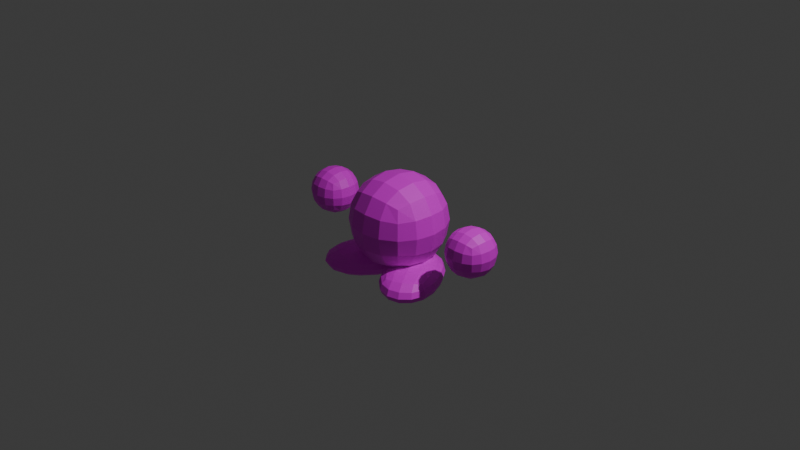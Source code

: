 # Source: PlayerModelCopy.blend  (saved by Blender 4.4.32; exported with 4.5.12 LTS)
import bpy
from mathutils import Matrix  # noqa: F401  (used for matrix-valued properties, if any)

bpy.ops.wm.read_factory_settings(use_empty=True)
scene = bpy.context.scene
scene.name = 'Scene'

# ---- collections
col_collection = bpy.data.collections.new('Collection'); scene.collection.children.link(col_collection)

# ---- images (referenced by path relative to the original .blend; pixels are not part of the script)
import os
ASSET_DIR = os.environ.get("B2B_ASSET_DIR", "")  # directory of the original .blend (textures are referenced by path, not embedded)
HERE = os.path.dirname(os.path.abspath(__file__))  # packed textures are extracted next to this script under _unpacked/

def load_image(name, relpath, width, height, colorspace="sRGB"):
    """Load a texture the original file referenced (path relative to the .blend, or extracted next to this script)."""
    p = next((c for c in (os.path.join(HERE, relpath), os.path.join(ASSET_DIR, relpath)) if relpath and os.path.exists(c)), "")
    if p:
        img = bpy.data.images.load(p, check_existing=True)
        img.name = name
    else:  # same state as the original file: an image datablock whose file is absent (Cycles renders it pink)
        img = bpy.data.images.new(name, width, height)
        img.source = "FILE"
        img.filepath = "//" + (relpath or name)
    img.colorspace_settings.name = colorspace
    return img
img_player_png = load_image('Player.png', 'Player.png', 1024, 1024, 'sRGB')

# ---- materials (node trees are filled in below, after node groups)
mat_x = bpy.data.materials.new('マテリアル')

# ---- material node trees
mat_x.use_nodes = True; mat_x.node_tree.nodes.clear()
_N = mat_x.node_tree.nodes; _L = mat_x.node_tree.links
n0 = _N.new('ShaderNodeBsdfPrincipled'); n0.name = 'プリンシプルBSDF'; n0.location = (10, 300)
n1 = _N.new('ShaderNodeOutputMaterial'); n1.name = 'マテリアル出力'; n1.location = (300, 300)
n2 = _N.new('ShaderNodeTexImage'); n2.name = '画像テクスチャ'; n2.location = (-280, 275)
n2.image = img_player_png
_L.new(n0.outputs[0], n1.inputs[0])
_L.new(n2.outputs[0], n0.inputs[0])
n1.is_active_output = True

# ---- world
world_world = bpy.data.worlds.new('World'); scene.world = world_world
world_world.use_nodes = True; world_world.node_tree.nodes.clear()
_N = world_world.node_tree.nodes; _L = world_world.node_tree.links
n0 = _N.new('ShaderNodeOutputWorld'); n0.name = 'World Output'; n0.location = (300, 300)
n1 = _N.new('ShaderNodeBackground'); n1.name = 'Background'; n1.location = (10, 300)
n1.inputs[0].default_value = (0.05088, 0.05088, 0.05088, 1.0)
_L.new(n1.outputs[0], n0.inputs[0])
n0.is_active_output = True
world_world.color = (0.05088, 0.05088, 0.05088)
world_world.sun_shadow_jitter_overblur = 0.0

# ---- cameras
cam_camera = bpy.data.cameras.new('Camera')
cam_camera.clip_end = 100.0
cam_camera.ortho_scale = 7.314

# ---- lights
light_light = bpy.data.lights.new('Light', 'POINT')
light_light.energy = 1000.0
light_light.shadow_soft_size = 0.1

# ---- meshes
me_cube = bpy.data.meshes.new('Cube')
me_cube.from_pydata([(0.01137, 0.06409, -0.4107), (0.01137, 0.06409, -0.5893), (-0.2864, -0.4517, -0.4107), (-0.2864, -0.4517, -0.5893), (-0.3136, 0.2517, -0.4107), (-0.3136, 0.2517, -0.5893), (-0.6114, -0.2641, -0.4107), (-0.6114, -0.2641, -0.5893), (-0.3978, 0.1605, -0.6024), (-0.4981, 0.01436, -0.6089), (-0.5745, -0.1455, -0.6024), (-0.03299, 0.1399, -0.6024), (-0.1185, 0.2144, -0.6089), (-0.2258, 0.2512, -0.6024), (0.05679, 0.08803, -0.447), (0.07961, 0.1001, -0.5), (0.05679, 0.08803, -0.553), (-0.6568, -0.288, -0.553), (-0.6796, -0.3001, -0.5), (-0.6568, -0.288, -0.447), (-0.2844, -0.503, -0.447), (-0.2834, -0.5288, -0.5), (-0.2844, -0.503, -0.553), (-0.3156, 0.303, -0.447), (-0.3166, 0.3288, -0.5), (-0.3156, 0.303, -0.553), (-0.3742, -0.4512, -0.3976), (-0.4815, -0.4144, -0.3911), (-0.567, -0.3399, -0.3976), (-0.02548, -0.05448, -0.3976), (-0.1019, -0.2144, -0.3911), (-0.2022, -0.3605, -0.3976), (-0.567, -0.3399, -0.6024), (-0.4815, -0.4144, -0.6089), (-0.3742, -0.4512, -0.6024), (-0.5745, -0.1455, -0.3976), (-0.4981, 0.01436, -0.3911), (-0.3978, 0.1605, -0.3976), (-0.2258, 0.2512, -0.3976), (-0.1185, 0.2144, -0.3911), (-0.03299, 0.1399, -0.3976), (-0.2022, -0.3605, -0.6024), (-0.1019, -0.2144, -0.6089), (-0.02548, -0.05448, -0.6024), (-0.1031, 0.003758, -0.3697), (-0.2008, 0.07183, -0.3603), (-0.3086, 0.1224, -0.3697), (-0.1917, -0.1625, -0.3603), (-0.3, -0.1, -0.35), (-0.4083, -0.0375, -0.3603), (-0.2914, -0.3224, -0.3697), (-0.3992, -0.2718, -0.3603), (-0.4969, -0.2038, -0.3697), (-0.4144, -0.5353, -0.5565), (-0.4246, -0.5658, -0.5), (-0.4144, -0.5353, -0.4435), (-0.5328, -0.5033, -0.5595), (-0.55, -0.533, -0.5), (-0.5328, -0.5033, -0.4405), (-0.6198, -0.4167, -0.5565), (-0.6411, -0.4408, -0.5), (-0.6198, -0.4167, -0.4435), (-0.631, -0.1263, -0.5565), (-0.6533, -0.1252, -0.5), (-0.631, -0.1263, -0.4435), (-0.5541, 0.04668, -0.5595), (-0.5728, 0.0575, -0.5), (-0.5541, 0.04668, -0.4405), (-0.4427, 0.1998, -0.5565), (-0.4548, 0.2185, -0.5), (-0.4427, 0.1998, -0.4435), (-0.3086, 0.1224, -0.6303), (-0.2008, 0.07183, -0.6397), (-0.1031, 0.003758, -0.6303), (-0.4083, -0.0375, -0.6397), (-0.3, -0.1, -0.65), (-0.1917, -0.1625, -0.6397), (-0.4969, -0.2038, -0.6303), (-0.3992, -0.2718, -0.6397), (-0.2914, -0.3224, -0.6303), (0.03104, -0.07369, -0.5565), (0.05326, -0.07485, -0.5), (0.03104, -0.07369, -0.4435), (-0.04594, -0.2467, -0.5595), (-0.0272, -0.2575, -0.5), (-0.04594, -0.2467, -0.4405), (-0.1573, -0.3998, -0.5565), (-0.1452, -0.4185, -0.5), (-0.1573, -0.3998, -0.4435), (-0.1856, 0.3353, -0.5565), (-0.1754, 0.3658, -0.5), (-0.1856, 0.3353, -0.4435), (-0.06718, 0.3033, -0.5595), (-0.05, 0.333, -0.5), (-0.06718, 0.3033, -0.4405), (0.01982, 0.2167, -0.5565), (0.04108, 0.2408, -0.5), (0.01982, 0.2167, -0.4435)], [], [(44, 45, 48, 47), (45, 46, 49, 48), (47, 48, 51, 50), (48, 49, 52, 51), (0, 40, 44, 29), (40, 39, 45, 44), (39, 38, 46, 45), (38, 4, 37, 46), (46, 37, 36, 49), (49, 36, 35, 52), (52, 35, 6, 28), (51, 52, 28, 27), (50, 51, 27, 26), (31, 50, 26, 2), (30, 47, 50, 31), (29, 44, 47, 30), (53, 54, 57, 56), (54, 55, 58, 57), (56, 57, 60, 59), (57, 58, 61, 60), (3, 22, 53, 34), (22, 21, 54, 53), (21, 20, 55, 54), (20, 2, 26, 55), (55, 26, 27, 58), (58, 27, 28, 61), (61, 28, 6, 19), (60, 61, 19, 18), (59, 60, 18, 17), (32, 59, 17, 7), (33, 56, 59, 32), (34, 53, 56, 33), (62, 63, 66, 65), (63, 64, 67, 66), (65, 66, 69, 68), (66, 67, 70, 69), (7, 17, 62, 10), (17, 18, 63, 62), (18, 19, 64, 63), (19, 6, 35, 64), (64, 35, 36, 67), (67, 36, 37, 70), (70, 37, 4, 23), (69, 70, 23, 24), (68, 69, 24, 25), (8, 68, 25, 5), (9, 65, 68, 8), (10, 62, 65, 9), (71, 72, 75, 74), (72, 73, 76, 75), (74, 75, 78, 77), (75, 76, 79, 78), (5, 13, 71, 8), (13, 12, 72, 71), (12, 11, 73, 72), (11, 1, 43, 73), (73, 43, 42, 76), (76, 42, 41, 79), (79, 41, 3, 34), (78, 79, 34, 33), (77, 78, 33, 32), (10, 77, 32, 7), (9, 74, 77, 10), (8, 71, 74, 9), (80, 81, 84, 83), (81, 82, 85, 84), (83, 84, 87, 86), (84, 85, 88, 87), (1, 16, 80, 43), (16, 15, 81, 80), (15, 14, 82, 81), (14, 0, 29, 82), (82, 29, 30, 85), (85, 30, 31, 88), (88, 31, 2, 20), (87, 88, 20, 21), (86, 87, 21, 22), (41, 86, 22, 3), (42, 83, 86, 41), (43, 80, 83, 42), (89, 90, 93, 92), (90, 91, 94, 93), (92, 93, 96, 95), (93, 94, 97, 96), (5, 25, 89, 13), (25, 24, 90, 89), (24, 23, 91, 90), (23, 4, 38, 91), (91, 38, 39, 94), (94, 39, 40, 97), (97, 40, 0, 14), (96, 97, 14, 15), (95, 96, 15, 16), (11, 95, 16, 1), (12, 92, 95, 11), (13, 89, 92, 12)])
_uv = me_cube.uv_layers.new(name='UVMap')
_uv.uv.foreach_set('vector', [0.8262, 0.3725, 0.8262, 0.3477, 0.851, 0.3477, 0.851, 0.3725, 0.8262, 0.3477, 0.8262, 0.3229, 0.851, 0.3229, 0.851, 0.3477, 0.851, 0.3725, 0.851, 0.3477, 0.8758, 0.3477, 0.8758, 0.3725, 0.851, 0.3477, 0.851, 0.3229, 0.8758, 0.3229, 0.8758, 0.3477, 0.8015, 0.3973, 0.8015, 0.3725, 0.8262, 0.3725, 0.8262, 0.3973, 0.8015, 0.3725, 0.8015, 0.3477, 0.8262, 0.3477, 0.8262, 0.3725, 0.8015, 0.3477, 0.8015, 0.3229, 0.8262, 0.3229, 0.8262, 0.3477, 0.8015, 0.3229, 0.8015, 0.2981, 0.8262, 0.2981, 0.8262, 0.3229, 0.8262, 0.3229, 0.8262, 0.2981, 0.851, 0.2981, 0.851, 0.3229, 0.851, 0.3229, 0.851, 0.2981, 0.8758, 0.2981, 0.8758, 0.3229, 0.8758, 0.3229, 0.8758, 0.2981, 0.9006, 0.2981, 0.9006, 0.3229, 0.8758, 0.3477, 0.8758, 0.3229, 0.9006, 0.3229, 0.9006, 0.3477, 0.8758, 0.3725, 0.8758, 0.3477, 0.9006, 0.3477, 0.9006, 0.3725, 0.8758, 0.3973, 0.8758, 0.3725, 0.9006, 0.3725, 0.9006, 0.3973, 0.851, 0.3973, 0.851, 0.3725, 0.8758, 0.3725, 0.8758, 0.3973, 0.8262, 0.3973, 0.8262, 0.3725, 0.851, 0.3725, 0.851, 0.3973, 0.9254, 0.4717, 0.9254, 0.4469, 0.9502, 0.4469, 0.9502, 0.4717, 0.9254, 0.4469, 0.9254, 0.4221, 0.9502, 0.4221, 0.9502, 0.4469, 0.9502, 0.4717, 0.9502, 0.4469, 0.975, 0.4469, 0.975, 0.4717, 0.9502, 0.4469, 0.9502, 0.4221, 0.975, 0.4221, 0.975, 0.4469, 0.9006, 0.4965, 0.9006, 0.4717, 0.9254, 0.4717, 0.9254, 0.4965, 0.9006, 0.4717, 0.9006, 0.4469, 0.9254, 0.4469, 0.9254, 0.4717, 0.9006, 0.4469, 0.9006, 0.4221, 0.9254, 0.4221, 0.9254, 0.4469, 0.9006, 0.4221, 0.9006, 0.3973, 0.9254, 0.3973, 0.9254, 0.4221, 0.9254, 0.4221, 0.9254, 0.3973, 0.9502, 0.3973, 0.9502, 0.4221, 0.9502, 0.4221, 0.9502, 0.3973, 0.975, 0.3973, 0.975, 0.4221, 0.975, 0.4221, 0.975, 0.3973, 0.9998, 0.3973, 0.9998, 0.4221, 0.975, 0.4469, 0.975, 0.4221, 0.9998, 0.4221, 0.9998, 0.4469, 0.975, 0.4717, 0.975, 0.4469, 0.9998, 0.4469, 0.9998, 0.4717, 0.975, 0.4965, 0.975, 0.4717, 0.9998, 0.4717, 0.9998, 0.4965, 0.9502, 0.4965, 0.9502, 0.4717, 0.975, 0.4717, 0.975, 0.4965, 0.9254, 0.4965, 0.9254, 0.4717, 0.9502, 0.4717, 0.9502, 0.4965, 0.6279, 0.4717, 0.6279, 0.4469, 0.6527, 0.4469, 0.6527, 0.4717, 0.6279, 0.4469, 0.6279, 0.4221, 0.6527, 0.4221, 0.6527, 0.4469, 0.6527, 0.4717, 0.6527, 0.4469, 0.6775, 0.4469, 0.6775, 0.4717, 0.6527, 0.4469, 0.6527, 0.4221, 0.6775, 0.4221, 0.6775, 0.4469, 0.6031, 0.4965, 0.6031, 0.4717, 0.6279, 0.4717, 0.6279, 0.4965, 0.6031, 0.4717, 0.6031, 0.4469, 0.6279, 0.4469, 0.6279, 0.4717, 0.6031, 0.4469, 0.6031, 0.4221, 0.6279, 0.4221, 0.6279, 0.4469, 0.6031, 0.4221, 0.6031, 0.3973, 0.6279, 0.3973, 0.6279, 0.4221, 0.6279, 0.4221, 0.6279, 0.3973, 0.6527, 0.3973, 0.6527, 0.4221, 0.6527, 0.4221, 0.6527, 0.3973, 0.6775, 0.3973, 0.6775, 0.4221, 0.6775, 0.4221, 0.6775, 0.3973, 0.7023, 0.3973, 0.7023, 0.4221, 0.6775, 0.4469, 0.6775, 0.4221, 0.7023, 0.4221, 0.7023, 0.4469, 0.6775, 0.4717, 0.6775, 0.4469, 0.7023, 0.4469, 0.7023, 0.4717, 0.6775, 0.4965, 0.6775, 0.4717, 0.7023, 0.4717, 0.7023, 0.4965, 0.6527, 0.4965, 0.6527, 0.4717, 0.6775, 0.4717, 0.6775, 0.4965, 0.6279, 0.4965, 0.6279, 0.4717, 0.6527, 0.4717, 0.6527, 0.4965, 0.8262, 0.5708, 0.8262, 0.546, 0.851, 0.546, 0.851, 0.5708, 0.8262, 0.546, 0.8262, 0.5213, 0.851, 0.5213, 0.851, 0.546, 0.851, 0.5708, 0.851, 0.546, 0.8758, 0.546, 0.8758, 0.5708, 0.851, 0.546, 0.851, 0.5213, 0.8758, 0.5213, 0.8758, 0.546, 0.8015, 0.5956, 0.8015, 0.5708, 0.8262, 0.5708, 0.8262, 0.5956, 0.8015, 0.5708, 0.8015, 0.546, 0.8262, 0.546, 0.8262, 0.5708, 0.8015, 0.546, 0.8015, 0.5213, 0.8262, 0.5213, 0.8262, 0.546, 0.8015, 0.5213, 0.8015, 0.4965, 0.8262, 0.4965, 0.8262, 0.5213, 0.8262, 0.5213, 0.8262, 0.4965, 0.851, 0.4965, 0.851, 0.5213, 0.851, 0.5213, 0.851, 0.4965, 0.8758, 0.4965, 0.8758, 0.5213, 0.8758, 0.5213, 0.8758, 0.4965, 0.9006, 0.4965, 0.9006, 0.5213, 0.8758, 0.546, 0.8758, 0.5213, 0.9006, 0.5213, 0.9006, 0.546, 0.8758, 0.5708, 0.8758, 0.546, 0.9006, 0.546, 0.9006, 0.5708, 0.8758, 0.5956, 0.8758, 0.5708, 0.9006, 0.5708, 0.9006, 0.5956, 0.851, 0.5956, 0.851, 0.5708, 0.8758, 0.5708, 0.8758, 0.5956, 0.8262, 0.5956, 0.8262, 0.5708, 0.851, 0.5708, 0.851, 0.5956, 0.8262, 0.4717, 0.8262, 0.4469, 0.851, 0.4469, 0.851, 0.4717, 0.8262, 0.4469, 0.8262, 0.4221, 0.851, 0.4221, 0.851, 0.4469, 0.851, 0.4717, 0.851, 0.4469, 0.8758, 0.4469, 0.8758, 0.4717, 0.851, 0.4469, 0.851, 0.4221, 0.8758, 0.4221, 0.8758, 0.4469, 0.8015, 0.4965, 0.8015, 0.4717, 0.8262, 0.4717, 0.8262, 0.4965, 0.8015, 0.4717, 0.8015, 0.4469, 0.8262, 0.4469, 0.8262, 0.4717, 0.8015, 0.4469, 0.8015, 0.4221, 0.8262, 0.4221, 0.8262, 0.4469, 0.8015, 0.4221, 0.8015, 0.3973, 0.8262, 0.3973, 0.8262, 0.4221, 0.8262, 0.4221, 0.8262, 0.3973, 0.851, 0.3973, 0.851, 0.4221, 0.851, 0.4221, 0.851, 0.3973, 0.8758, 0.3973, 0.8758, 0.4221, 0.8758, 0.4221, 0.8758, 0.3973, 0.9006, 0.3973, 0.9006, 0.4221, 0.8758, 0.4469, 0.8758, 0.4221, 0.9006, 0.4221, 0.9006, 0.4469, 0.8758, 0.4717, 0.8758, 0.4469, 0.9006, 0.4469, 0.9006, 0.4717, 0.8758, 0.4965, 0.8758, 0.4717, 0.9006, 0.4717, 0.9006, 0.4965, 0.851, 0.4965, 0.851, 0.4717, 0.8758, 0.4717, 0.8758, 0.4965, 0.8262, 0.4965, 0.8262, 0.4717, 0.851, 0.4717, 0.851, 0.4965, 0.7271, 0.4717, 0.7271, 0.4469, 0.7519, 0.4469, 0.7519, 0.4717, 0.7271, 0.4469, 0.7271, 0.4221, 0.7519, 0.4221, 0.7519, 0.4469, 0.7519, 0.4717, 0.7519, 0.4469, 0.7767, 0.4469, 0.7767, 0.4717, 0.7519, 0.4469, 0.7519, 0.4221, 0.7767, 0.4221, 0.7767, 0.4469, 0.7023, 0.4965, 0.7023, 0.4717, 0.7271, 0.4717, 0.7271, 0.4965, 0.7023, 0.4717, 0.7023, 0.4469, 0.7271, 0.4469, 0.7271, 0.4717, 0.7023, 0.4469, 0.7023, 0.4221, 0.7271, 0.4221, 0.7271, 0.4469, 0.7023, 0.4221, 0.7023, 0.3973, 0.7271, 0.3973, 0.7271, 0.4221, 0.7271, 0.4221, 0.7271, 0.3973, 0.7519, 0.3973, 0.7519, 0.4221, 0.7519, 0.4221, 0.7519, 0.3973, 0.7767, 0.3973, 0.7767, 0.4221, 0.7767, 0.4221, 0.7767, 0.3973, 0.8015, 0.3973, 0.8015, 0.4221, 0.7767, 0.4469, 0.7767, 0.4221, 0.8015, 0.4221, 0.8015, 0.4469, 0.7767, 0.4717, 0.7767, 0.4469, 0.8015, 0.4469, 0.8015, 0.4717, 0.7767, 0.4965, 0.7767, 0.4717, 0.8015, 0.4717, 0.8015, 0.4965, 0.7519, 0.4965, 0.7519, 0.4717, 0.7767, 0.4717, 0.7767, 0.4965, 0.7271, 0.4965, 0.7271, 0.4717, 0.7519, 0.4717, 0.7519, 0.4965])
me_cube.materials.append(mat_x)
me_cube.use_mirror_vertex_groups = False
me_cube.update()
me_cube_001 = bpy.data.meshes.new('Cube.001')
me_cube_001.from_pydata([(-0.8511, 0.1489, 0.1489), (-0.8511, 0.1489, -0.1489), (-0.8511, -0.1489, 0.1489), (-0.8511, -0.1489, -0.1489), (-1.149, 0.1489, 0.1489), (-1.149, 0.1489, -0.1489), (-1.149, -0.1489, 0.1489), (-1.149, -0.1489, -0.1489), (-1.171, 0.08834, -0.1706), (-1.182, 4.715e-09, -0.1815), (-1.171, -0.08834, -0.1706), (-0.9117, 0.1706, -0.1706), (-1.0, 0.1815, -0.1815), (-1.088, 0.1706, -0.1706), (-0.8294, 0.1706, 0.08834), (-0.8185, 0.1815, 5.547e-10), (-0.8294, 0.1706, -0.08834), (-1.171, -0.1706, -0.08834), (-1.182, -0.1815, -8.32e-10), (-1.171, -0.1706, 0.08834), (-0.8294, -0.1706, 0.08834), (-0.8185, -0.1815, 5.547e-10), (-0.8294, -0.1706, -0.08834), (-1.171, 0.1706, 0.08834), (-1.182, 0.1815, -8.32e-10), (-1.171, 0.1706, -0.08834), (-0.9117, -0.1706, 0.1706), (-1.0, -0.1815, 0.1815), (-1.088, -0.1706, 0.1706), (-0.8294, 0.08834, 0.1706), (-0.8185, -5.547e-10, 0.1815), (-0.8294, -0.08834, 0.1706), (-1.088, -0.1706, -0.1706), (-1.0, -0.1815, -0.1815), (-0.9117, -0.1706, -0.1706), (-1.171, -0.08834, 0.1706), (-1.182, 1.941e-09, 0.1815), (-1.171, 0.08834, 0.1706), (-1.088, 0.1706, 0.1706), (-1.0, 0.1815, 0.1815), (-0.9117, 0.1706, 0.1706), (-0.8294, -0.08834, -0.1706), (-0.8185, -5.547e-10, -0.1815), (-0.8294, 0.08834, -0.1706), (-0.9059, 0.09415, 0.2171), (-1.0, 0.09921, 0.2328), (-1.094, 0.09415, 0.2171), (-0.9008, -1.941e-09, 0.2328), (-1.0, 2.496e-09, 0.25), (-1.099, 1.664e-09, 0.2328), (-0.9059, -0.09415, 0.2171), (-1.0, -0.09921, 0.2328), (-1.094, -0.09415, 0.2171), (-0.9059, -0.2171, -0.09415), (-0.9008, -0.2328, -1.664e-09), (-0.9059, -0.2171, 0.09415), (-1.0, -0.2328, -0.09921), (-1.0, -0.25, 1.387e-09), (-1.0, -0.2328, 0.09921), (-1.094, -0.2171, -0.09415), (-1.099, -0.2328, 2.219e-09), (-1.094, -0.2171, 0.09415), (-1.217, -0.09415, -0.09415), (-1.233, -0.09921, -2.773e-09), (-1.217, -0.09415, 0.09415), (-1.233, 7.488e-09, -0.09921), (-1.25, 3.051e-09, 1.664e-09), (-1.233, -5.547e-10, 0.09921), (-1.217, 0.09415, -0.09415), (-1.233, 0.09921, 3.328e-09), (-1.217, 0.09415, 0.09415), (-1.094, 0.09415, -0.2171), (-1.0, 0.09921, -0.2328), (-0.9059, 0.09415, -0.2171), (-1.099, -4.16e-09, -0.2328), (-1.0, -1.664e-09, -0.25), (-0.9008, 1.664e-09, -0.2328), (-1.094, -0.09415, -0.2171), (-1.0, -0.09921, -0.2328), (-0.9059, -0.09415, -0.2171), (-0.7829, 0.09415, -0.09415), (-0.7672, 0.09921, -2.219e-09), (-0.7829, 0.09415, 0.09415), (-0.7672, -4.16e-09, -0.09921), (-0.75, 2.773e-09, 0.0), (-0.7672, 2.773e-09, 0.09921), (-0.7829, -0.09415, -0.09415), (-0.7672, -0.09921, 4.437e-09), (-0.7829, -0.09415, 0.09415), (-1.094, 0.2171, -0.09415), (-1.099, 0.2328, -2.773e-09), (-1.094, 0.2171, 0.09415), (-1.0, 0.2328, -0.09921), (-1.0, 0.25, 2.219e-09), (-1.0, 0.2328, 0.09921), (-0.9059, 0.2171, -0.09415), (-0.9008, 0.2328, 4.437e-09), (-0.9059, 0.2171, 0.09415)], [], [(44, 45, 48, 47), (45, 46, 49, 48), (47, 48, 51, 50), (48, 49, 52, 51), (0, 40, 44, 29), (40, 39, 45, 44), (39, 38, 46, 45), (38, 4, 37, 46), (46, 37, 36, 49), (49, 36, 35, 52), (52, 35, 6, 28), (51, 52, 28, 27), (50, 51, 27, 26), (31, 50, 26, 2), (30, 47, 50, 31), (29, 44, 47, 30), (53, 54, 57, 56), (54, 55, 58, 57), (56, 57, 60, 59), (57, 58, 61, 60), (3, 22, 53, 34), (22, 21, 54, 53), (21, 20, 55, 54), (20, 2, 26, 55), (55, 26, 27, 58), (58, 27, 28, 61), (61, 28, 6, 19), (60, 61, 19, 18), (59, 60, 18, 17), (32, 59, 17, 7), (33, 56, 59, 32), (34, 53, 56, 33), (62, 63, 66, 65), (63, 64, 67, 66), (65, 66, 69, 68), (66, 67, 70, 69), (7, 17, 62, 10), (17, 18, 63, 62), (18, 19, 64, 63), (19, 6, 35, 64), (64, 35, 36, 67), (67, 36, 37, 70), (70, 37, 4, 23), (69, 70, 23, 24), (68, 69, 24, 25), (8, 68, 25, 5), (9, 65, 68, 8), (10, 62, 65, 9), (71, 72, 75, 74), (72, 73, 76, 75), (74, 75, 78, 77), (75, 76, 79, 78), (5, 13, 71, 8), (13, 12, 72, 71), (12, 11, 73, 72), (11, 1, 43, 73), (73, 43, 42, 76), (76, 42, 41, 79), (79, 41, 3, 34), (78, 79, 34, 33), (77, 78, 33, 32), (10, 77, 32, 7), (9, 74, 77, 10), (8, 71, 74, 9), (80, 81, 84, 83), (81, 82, 85, 84), (83, 84, 87, 86), (84, 85, 88, 87), (1, 16, 80, 43), (16, 15, 81, 80), (15, 14, 82, 81), (14, 0, 29, 82), (82, 29, 30, 85), (85, 30, 31, 88), (88, 31, 2, 20), (87, 88, 20, 21), (86, 87, 21, 22), (41, 86, 22, 3), (42, 83, 86, 41), (43, 80, 83, 42), (89, 90, 93, 92), (90, 91, 94, 93), (92, 93, 96, 95), (93, 94, 97, 96), (5, 25, 89, 13), (25, 24, 90, 89), (24, 23, 91, 90), (23, 4, 38, 91), (91, 38, 39, 94), (94, 39, 40, 97), (97, 40, 0, 14), (96, 97, 14, 15), (95, 96, 15, 16), (11, 95, 16, 1), (12, 92, 95, 11), (13, 89, 92, 12)])
_uv = me_cube_001.uv_layers.new(name='UVMap')
_uv.uv.foreach_set('vector', [0.2233, 0.8262, 0.2481, 0.8262, 0.2481, 0.851, 0.2233, 0.851, 0.2481, 0.8262, 0.2729, 0.8262, 0.2729, 0.851, 0.2481, 0.851, 0.2233, 0.851, 0.2481, 0.851, 0.2481, 0.8758, 0.2233, 0.8758, 0.2481, 0.851, 0.2729, 0.851, 0.2729, 0.8758, 0.2481, 0.8758, 0.1985, 0.8015, 0.2233, 0.8015, 0.2233, 0.8262, 0.1985, 0.8262, 0.2233, 0.8015, 0.2481, 0.8015, 0.2481, 0.8262, 0.2233, 0.8262, 0.2481, 0.8015, 0.2729, 0.8015, 0.2729, 0.8262, 0.2481, 0.8262, 0.2729, 0.8015, 0.2977, 0.8015, 0.2977, 0.8262, 0.2729, 0.8262, 0.2729, 0.8262, 0.2977, 0.8262, 0.2977, 0.851, 0.2729, 0.851, 0.2729, 0.851, 0.2977, 0.851, 0.2977, 0.8758, 0.2729, 0.8758, 0.2729, 0.8758, 0.2977, 0.8758, 0.2977, 0.9006, 0.2729, 0.9006, 0.2481, 0.8758, 0.2729, 0.8758, 0.2729, 0.9006, 0.2481, 0.9006, 0.2233, 0.8758, 0.2481, 0.8758, 0.2481, 0.9006, 0.2233, 0.9006, 0.1985, 0.8758, 0.2233, 0.8758, 0.2233, 0.9006, 0.1985, 0.9006, 0.1985, 0.851, 0.2233, 0.851, 0.2233, 0.8758, 0.1985, 0.8758, 0.1985, 0.8262, 0.2233, 0.8262, 0.2233, 0.851, 0.1985, 0.851, 0.1242, 0.9254, 0.149, 0.9254, 0.149, 0.9502, 0.1242, 0.9502, 0.149, 0.9254, 0.1738, 0.9254, 0.1738, 0.9502, 0.149, 0.9502, 0.1242, 0.9502, 0.149, 0.9502, 0.149, 0.975, 0.1242, 0.975, 0.149, 0.9502, 0.1738, 0.9502, 0.1738, 0.975, 0.149, 0.975, 0.09938, 0.9006, 0.1242, 0.9006, 0.1242, 0.9254, 0.09938, 0.9254, 0.1242, 0.9006, 0.149, 0.9006, 0.149, 0.9254, 0.1242, 0.9254, 0.149, 0.9006, 0.1738, 0.9006, 0.1738, 0.9254, 0.149, 0.9254, 0.1738, 0.9006, 0.1985, 0.9006, 0.1985, 0.9254, 0.1738, 0.9254, 0.1738, 0.9254, 0.1985, 0.9254, 0.1985, 0.9502, 0.1738, 0.9502, 0.1738, 0.9502, 0.1985, 0.9502, 0.1985, 0.975, 0.1738, 0.975, 0.1738, 0.975, 0.1985, 0.975, 0.1985, 0.9998, 0.1738, 0.9998, 0.149, 0.975, 0.1738, 0.975, 0.1738, 0.9998, 0.149, 0.9998, 0.1242, 0.975, 0.149, 0.975, 0.149, 0.9998, 0.1242, 0.9998, 0.09938, 0.975, 0.1242, 0.975, 0.1242, 0.9998, 0.09938, 0.9998, 0.09938, 0.9502, 0.1242, 0.9502, 0.1242, 0.975, 0.09938, 0.975, 0.09938, 0.9254, 0.1242, 0.9254, 0.1242, 0.9502, 0.09938, 0.9502, 0.1242, 0.6279, 0.149, 0.6279, 0.149, 0.6527, 0.1242, 0.6527, 0.149, 0.6279, 0.1738, 0.6279, 0.1738, 0.6527, 0.149, 0.6527, 0.1242, 0.6527, 0.149, 0.6527, 0.149, 0.6775, 0.1242, 0.6775, 0.149, 0.6527, 0.1738, 0.6527, 0.1738, 0.6775, 0.149, 0.6775, 0.09938, 0.6031, 0.1242, 0.6031, 0.1242, 0.6279, 0.09938, 0.6279, 0.1242, 0.6031, 0.149, 0.6031, 0.149, 0.6279, 0.1242, 0.6279, 0.149, 0.6031, 0.1738, 0.6031, 0.1738, 0.6279, 0.149, 0.6279, 0.1738, 0.6031, 0.1985, 0.6031, 0.1985, 0.6279, 0.1738, 0.6279, 0.1738, 0.6279, 0.1985, 0.6279, 0.1985, 0.6527, 0.1738, 0.6527, 0.1738, 0.6527, 0.1985, 0.6527, 0.1985, 0.6775, 0.1738, 0.6775, 0.1738, 0.6775, 0.1985, 0.6775, 0.1985, 0.7023, 0.1738, 0.7023, 0.149, 0.6775, 0.1738, 0.6775, 0.1738, 0.7023, 0.149, 0.7023, 0.1242, 0.6775, 0.149, 0.6775, 0.149, 0.7023, 0.1242, 0.7023, 0.09938, 0.6775, 0.1242, 0.6775, 0.1242, 0.7023, 0.09938, 0.7023, 0.09938, 0.6527, 0.1242, 0.6527, 0.1242, 0.6775, 0.09938, 0.6775, 0.09938, 0.6279, 0.1242, 0.6279, 0.1242, 0.6527, 0.09938, 0.6527, 0.02501, 0.8262, 0.0498, 0.8262, 0.0498, 0.851, 0.02501, 0.851, 0.0498, 0.8262, 0.07459, 0.8262, 0.07459, 0.851, 0.0498, 0.851, 0.02501, 0.851, 0.0498, 0.851, 0.0498, 0.8758, 0.02501, 0.8758, 0.0498, 0.851, 0.07459, 0.851, 0.07459, 0.8758, 0.0498, 0.8758, 0.0002211, 0.8015, 0.02501, 0.8015, 0.02501, 0.8262, 0.0002211, 0.8262, 0.02501, 0.8015, 0.0498, 0.8015, 0.0498, 0.8262, 0.02501, 0.8262, 0.0498, 0.8015, 0.07459, 0.8015, 0.07459, 0.8262, 0.0498, 0.8262, 0.07459, 0.8015, 0.09938, 0.8015, 0.09938, 0.8262, 0.07459, 0.8262, 0.07459, 0.8262, 0.09938, 0.8262, 0.09938, 0.851, 0.07459, 0.851, 0.07459, 0.851, 0.09938, 0.851, 0.09938, 0.8758, 0.07459, 0.8758, 0.07459, 0.8758, 0.09938, 0.8758, 0.09938, 0.9006, 0.07459, 0.9006, 0.0498, 0.8758, 0.07459, 0.8758, 0.07459, 0.9006, 0.0498, 0.9006, 0.02501, 0.8758, 0.0498, 0.8758, 0.0498, 0.9006, 0.02501, 0.9006, 0.0002211, 0.8758, 0.02501, 0.8758, 0.02501, 0.9006, 0.0002211, 0.9006, 0.0002211, 0.851, 0.02501, 0.851, 0.02501, 0.8758, 0.0002211, 0.8758, 0.0002211, 0.8262, 0.02501, 0.8262, 0.02501, 0.851, 0.0002211, 0.851, 0.1242, 0.8262, 0.149, 0.8262, 0.149, 0.851, 0.1242, 0.851, 0.149, 0.8262, 0.1738, 0.8262, 0.1738, 0.851, 0.149, 0.851, 0.1242, 0.851, 0.149, 0.851, 0.149, 0.8758, 0.1242, 0.8758, 0.149, 0.851, 0.1738, 0.851, 0.1738, 0.8758, 0.149, 0.8758, 0.09938, 0.8015, 0.1242, 0.8015, 0.1242, 0.8262, 0.09938, 0.8262, 0.1242, 0.8015, 0.149, 0.8015, 0.149, 0.8262, 0.1242, 0.8262, 0.149, 0.8015, 0.1738, 0.8015, 0.1738, 0.8262, 0.149, 0.8262, 0.1738, 0.8015, 0.1985, 0.8015, 0.1985, 0.8262, 0.1738, 0.8262, 0.1738, 0.8262, 0.1985, 0.8262, 0.1985, 0.851, 0.1738, 0.851, 0.1738, 0.851, 0.1985, 0.851, 0.1985, 0.8758, 0.1738, 0.8758, 0.1738, 0.8758, 0.1985, 0.8758, 0.1985, 0.9006, 0.1738, 0.9006, 0.149, 0.8758, 0.1738, 0.8758, 0.1738, 0.9006, 0.149, 0.9006, 0.1242, 0.8758, 0.149, 0.8758, 0.149, 0.9006, 0.1242, 0.9006, 0.09938, 0.8758, 0.1242, 0.8758, 0.1242, 0.9006, 0.09938, 0.9006, 0.09938, 0.851, 0.1242, 0.851, 0.1242, 0.8758, 0.09938, 0.8758, 0.09938, 0.8262, 0.1242, 0.8262, 0.1242, 0.851, 0.09938, 0.851, 0.1242, 0.7271, 0.149, 0.7271, 0.149, 0.7519, 0.1242, 0.7519, 0.149, 0.7271, 0.1738, 0.7271, 0.1738, 0.7519, 0.149, 0.7519, 0.1242, 0.7519, 0.149, 0.7519, 0.149, 0.7767, 0.1242, 0.7767, 0.149, 0.7519, 0.1738, 0.7519, 0.1738, 0.7767, 0.149, 0.7767, 0.09938, 0.7023, 0.1242, 0.7023, 0.1242, 0.7271, 0.09938, 0.7271, 0.1242, 0.7023, 0.149, 0.7023, 0.149, 0.7271, 0.1242, 0.7271, 0.149, 0.7023, 0.1738, 0.7023, 0.1738, 0.7271, 0.149, 0.7271, 0.1738, 0.7023, 0.1985, 0.7023, 0.1985, 0.7271, 0.1738, 0.7271, 0.1738, 0.7271, 0.1985, 0.7271, 0.1985, 0.7519, 0.1738, 0.7519, 0.1738, 0.7519, 0.1985, 0.7519, 0.1985, 0.7767, 0.1738, 0.7767, 0.1738, 0.7767, 0.1985, 0.7767, 0.1985, 0.8015, 0.1738, 0.8015, 0.149, 0.7767, 0.1738, 0.7767, 0.1738, 0.8015, 0.149, 0.8015, 0.1242, 0.7767, 0.149, 0.7767, 0.149, 0.8015, 0.1242, 0.8015, 0.09938, 0.7767, 0.1242, 0.7767, 0.1242, 0.8015, 0.09938, 0.8015, 0.09938, 0.7519, 0.1242, 0.7519, 0.1242, 0.7767, 0.09938, 0.7767, 0.09938, 0.7271, 0.1242, 0.7271, 0.1242, 0.7519, 0.09938, 0.7519])
me_cube_001.materials.append(mat_x)
me_cube_001.use_mirror_vertex_groups = False
me_cube_001.update()
me_cube_002 = bpy.data.meshes.new('Cube.002')
me_cube_002.from_pydata([(1.149, 0.1489, 0.1489), (1.149, 0.1489, -0.1489), (1.149, -0.1489, 0.1489), (1.149, -0.1489, -0.1489), (0.8511, 0.1489, 0.1489), (0.8511, 0.1489, -0.1489), (0.8511, -0.1489, 0.1489), (0.8511, -0.1489, -0.1489), (0.8294, 0.08834, -0.1706), (0.8185, 4.715e-09, -0.1815), (0.8294, -0.08834, -0.1706), (1.088, 0.1706, -0.1706), (1.0, 0.1815, -0.1815), (0.9117, 0.1706, -0.1706), (1.171, 0.1706, 0.08834), (1.182, 0.1815, 5.547e-10), (1.171, 0.1706, -0.08834), (0.8294, -0.1706, -0.08834), (0.8185, -0.1815, -8.32e-10), (0.8294, -0.1706, 0.08834), (1.171, -0.1706, 0.08834), (1.182, -0.1815, 5.547e-10), (1.171, -0.1706, -0.08834), (0.8294, 0.1706, 0.08834), (0.8185, 0.1815, -8.32e-10), (0.8294, 0.1706, -0.08834), (1.088, -0.1706, 0.1706), (1.0, -0.1815, 0.1815), (0.9117, -0.1706, 0.1706), (1.171, 0.08834, 0.1706), (1.182, -5.547e-10, 0.1815), (1.171, -0.08834, 0.1706), (0.9117, -0.1706, -0.1706), (1.0, -0.1815, -0.1815), (1.088, -0.1706, -0.1706), (0.8294, -0.08834, 0.1706), (0.8185, 1.941e-09, 0.1815), (0.8294, 0.08834, 0.1706), (0.9117, 0.1706, 0.1706), (1.0, 0.1815, 0.1815), (1.088, 0.1706, 0.1706), (1.171, -0.08834, -0.1706), (1.182, -5.547e-10, -0.1815), (1.171, 0.08834, -0.1706), (1.094, 0.09415, 0.2171), (1.0, 0.09921, 0.2328), (0.9059, 0.09415, 0.2171), (1.099, -1.941e-09, 0.2328), (1.0, 2.496e-09, 0.25), (0.9008, 1.664e-09, 0.2328), (1.094, -0.09415, 0.2171), (1.0, -0.09921, 0.2328), (0.9059, -0.09415, 0.2171), (1.094, -0.2171, -0.09415), (1.099, -0.2328, -1.664e-09), (1.094, -0.2171, 0.09415), (1.0, -0.2328, -0.09921), (1.0, -0.25, 1.387e-09), (1.0, -0.2328, 0.09921), (0.9059, -0.2171, -0.09415), (0.9008, -0.2328, 2.219e-09), (0.9059, -0.2171, 0.09415), (0.7829, -0.09415, -0.09415), (0.7672, -0.09921, -2.773e-09), (0.7829, -0.09415, 0.09415), (0.7672, 7.488e-09, -0.09921), (0.75, 3.051e-09, 1.664e-09), (0.7672, -5.547e-10, 0.09921), (0.7829, 0.09415, -0.09415), (0.7672, 0.09921, 3.328e-09), (0.7829, 0.09415, 0.09415), (0.9059, 0.09415, -0.2171), (1.0, 0.09921, -0.2328), (1.094, 0.09415, -0.2171), (0.9008, -4.16e-09, -0.2328), (1.0, -1.664e-09, -0.25), (1.099, 1.664e-09, -0.2328), (0.9059, -0.09415, -0.2171), (1.0, -0.09921, -0.2328), (1.094, -0.09415, -0.2171), (1.217, 0.09415, -0.09415), (1.233, 0.09921, -2.219e-09), (1.217, 0.09415, 0.09415), (1.233, -4.16e-09, -0.09921), (1.25, 2.773e-09, 0.0), (1.233, 2.773e-09, 0.09921), (1.217, -0.09415, -0.09415), (1.233, -0.09921, 4.437e-09), (1.217, -0.09415, 0.09415), (0.9059, 0.2171, -0.09415), (0.9008, 0.2328, -2.773e-09), (0.9059, 0.2171, 0.09415), (1.0, 0.2328, -0.09921), (1.0, 0.25, 2.219e-09), (1.0, 0.2328, 0.09921), (1.094, 0.2171, -0.09415), (1.099, 0.2328, 4.437e-09), (1.094, 0.2171, 0.09415)], [], [(44, 45, 48, 47), (45, 46, 49, 48), (47, 48, 51, 50), (48, 49, 52, 51), (0, 40, 44, 29), (40, 39, 45, 44), (39, 38, 46, 45), (38, 4, 37, 46), (46, 37, 36, 49), (49, 36, 35, 52), (52, 35, 6, 28), (51, 52, 28, 27), (50, 51, 27, 26), (31, 50, 26, 2), (30, 47, 50, 31), (29, 44, 47, 30), (53, 54, 57, 56), (54, 55, 58, 57), (56, 57, 60, 59), (57, 58, 61, 60), (3, 22, 53, 34), (22, 21, 54, 53), (21, 20, 55, 54), (20, 2, 26, 55), (55, 26, 27, 58), (58, 27, 28, 61), (61, 28, 6, 19), (60, 61, 19, 18), (59, 60, 18, 17), (32, 59, 17, 7), (33, 56, 59, 32), (34, 53, 56, 33), (62, 63, 66, 65), (63, 64, 67, 66), (65, 66, 69, 68), (66, 67, 70, 69), (7, 17, 62, 10), (17, 18, 63, 62), (18, 19, 64, 63), (19, 6, 35, 64), (64, 35, 36, 67), (67, 36, 37, 70), (70, 37, 4, 23), (69, 70, 23, 24), (68, 69, 24, 25), (8, 68, 25, 5), (9, 65, 68, 8), (10, 62, 65, 9), (71, 72, 75, 74), (72, 73, 76, 75), (74, 75, 78, 77), (75, 76, 79, 78), (5, 13, 71, 8), (13, 12, 72, 71), (12, 11, 73, 72), (11, 1, 43, 73), (73, 43, 42, 76), (76, 42, 41, 79), (79, 41, 3, 34), (78, 79, 34, 33), (77, 78, 33, 32), (10, 77, 32, 7), (9, 74, 77, 10), (8, 71, 74, 9), (80, 81, 84, 83), (81, 82, 85, 84), (83, 84, 87, 86), (84, 85, 88, 87), (1, 16, 80, 43), (16, 15, 81, 80), (15, 14, 82, 81), (14, 0, 29, 82), (82, 29, 30, 85), (85, 30, 31, 88), (88, 31, 2, 20), (87, 88, 20, 21), (86, 87, 21, 22), (41, 86, 22, 3), (42, 83, 86, 41), (43, 80, 83, 42), (89, 90, 93, 92), (90, 91, 94, 93), (92, 93, 96, 95), (93, 94, 97, 96), (5, 25, 89, 13), (25, 24, 90, 89), (24, 23, 91, 90), (23, 4, 38, 91), (91, 38, 39, 94), (94, 39, 40, 97), (97, 40, 0, 14), (96, 97, 14, 15), (95, 96, 15, 16), (11, 95, 16, 1), (12, 92, 95, 11), (13, 89, 92, 12)])
_uv = me_cube_002.uv_layers.new(name='UVMap')
_uv.uv.foreach_set('vector', [0.8262, 0.07459, 0.8262, 0.0498, 0.851, 0.0498, 0.851, 0.07459, 0.8262, 0.0498, 0.8262, 0.02501, 0.851, 0.02501, 0.851, 0.0498, 0.851, 0.07459, 0.851, 0.0498, 0.8758, 0.0498, 0.8758, 0.07459, 0.851, 0.0498, 0.851, 0.02501, 0.8758, 0.02501, 0.8758, 0.0498, 0.8015, 0.09938, 0.8015, 0.07459, 0.8262, 0.07459, 0.8262, 0.09938, 0.8015, 0.07459, 0.8015, 0.0498, 0.8262, 0.0498, 0.8262, 0.07459, 0.8015, 0.0498, 0.8015, 0.02501, 0.8262, 0.02501, 0.8262, 0.0498, 0.8015, 0.02501, 0.8015, 0.0002211, 0.8262, 0.0002211, 0.8262, 0.02501, 0.8262, 0.02501, 0.8262, 0.0002211, 0.851, 0.0002211, 0.851, 0.02501, 0.851, 0.02501, 0.851, 0.0002211, 0.8758, 0.0002211, 0.8758, 0.02501, 0.8758, 0.02501, 0.8758, 0.0002211, 0.9006, 0.0002211, 0.9006, 0.02501, 0.8758, 0.0498, 0.8758, 0.02501, 0.9006, 0.02501, 0.9006, 0.0498, 0.8758, 0.07459, 0.8758, 0.0498, 0.9006, 0.0498, 0.9006, 0.07459, 0.8758, 0.09938, 0.8758, 0.07459, 0.9006, 0.07459, 0.9006, 0.09938, 0.851, 0.09938, 0.851, 0.07459, 0.8758, 0.07459, 0.8758, 0.09938, 0.8262, 0.09938, 0.8262, 0.07459, 0.851, 0.07459, 0.851, 0.09938, 0.9254, 0.1738, 0.9254, 0.149, 0.9502, 0.149, 0.9502, 0.1738, 0.9254, 0.149, 0.9254, 0.1242, 0.9502, 0.1242, 0.9502, 0.149, 0.9502, 0.1738, 0.9502, 0.149, 0.975, 0.149, 0.975, 0.1738, 0.9502, 0.149, 0.9502, 0.1242, 0.975, 0.1242, 0.975, 0.149, 0.9006, 0.1985, 0.9006, 0.1738, 0.9254, 0.1738, 0.9254, 0.1985, 0.9006, 0.1738, 0.9006, 0.149, 0.9254, 0.149, 0.9254, 0.1738, 0.9006, 0.149, 0.9006, 0.1242, 0.9254, 0.1242, 0.9254, 0.149, 0.9006, 0.1242, 0.9006, 0.09938, 0.9254, 0.09938, 0.9254, 0.1242, 0.9254, 0.1242, 0.9254, 0.09938, 0.9502, 0.09938, 0.9502, 0.1242, 0.9502, 0.1242, 0.9502, 0.09938, 0.975, 0.09938, 0.975, 0.1242, 0.975, 0.1242, 0.975, 0.09938, 0.9998, 0.09938, 0.9998, 0.1242, 0.975, 0.149, 0.975, 0.1242, 0.9998, 0.1242, 0.9998, 0.149, 0.975, 0.1738, 0.975, 0.149, 0.9998, 0.149, 0.9998, 0.1738, 0.975, 0.1985, 0.975, 0.1738, 0.9998, 0.1738, 0.9998, 0.1985, 0.9502, 0.1985, 0.9502, 0.1738, 0.975, 0.1738, 0.975, 0.1985, 0.9254, 0.1985, 0.9254, 0.1738, 0.9502, 0.1738, 0.9502, 0.1985, 0.6279, 0.1738, 0.6279, 0.149, 0.6527, 0.149, 0.6527, 0.1738, 0.6279, 0.149, 0.6279, 0.1242, 0.6527, 0.1242, 0.6527, 0.149, 0.6527, 0.1738, 0.6527, 0.149, 0.6775, 0.149, 0.6775, 0.1738, 0.6527, 0.149, 0.6527, 0.1242, 0.6775, 0.1242, 0.6775, 0.149, 0.6031, 0.1985, 0.6031, 0.1738, 0.6279, 0.1738, 0.6279, 0.1985, 0.6031, 0.1738, 0.6031, 0.149, 0.6279, 0.149, 0.6279, 0.1738, 0.6031, 0.149, 0.6031, 0.1242, 0.6279, 0.1242, 0.6279, 0.149, 0.6031, 0.1242, 0.6031, 0.09938, 0.6279, 0.09938, 0.6279, 0.1242, 0.6279, 0.1242, 0.6279, 0.09938, 0.6527, 0.09938, 0.6527, 0.1242, 0.6527, 0.1242, 0.6527, 0.09938, 0.6775, 0.09938, 0.6775, 0.1242, 0.6775, 0.1242, 0.6775, 0.09938, 0.7023, 0.09938, 0.7023, 0.1242, 0.6775, 0.149, 0.6775, 0.1242, 0.7023, 0.1242, 0.7023, 0.149, 0.6775, 0.1738, 0.6775, 0.149, 0.7023, 0.149, 0.7023, 0.1738, 0.6775, 0.1985, 0.6775, 0.1738, 0.7023, 0.1738, 0.7023, 0.1985, 0.6527, 0.1985, 0.6527, 0.1738, 0.6775, 0.1738, 0.6775, 0.1985, 0.6279, 0.1985, 0.6279, 0.1738, 0.6527, 0.1738, 0.6527, 0.1985, 0.8262, 0.2729, 0.8262, 0.2481, 0.851, 0.2481, 0.851, 0.2729, 0.8262, 0.2481, 0.8262, 0.2233, 0.851, 0.2233, 0.851, 0.2481, 0.851, 0.2729, 0.851, 0.2481, 0.8758, 0.2481, 0.8758, 0.2729, 0.851, 0.2481, 0.851, 0.2233, 0.8758, 0.2233, 0.8758, 0.2481, 0.8015, 0.2977, 0.8015, 0.2729, 0.8262, 0.2729, 0.8262, 0.2977, 0.8015, 0.2729, 0.8015, 0.2481, 0.8262, 0.2481, 0.8262, 0.2729, 0.8015, 0.2481, 0.8015, 0.2233, 0.8262, 0.2233, 0.8262, 0.2481, 0.8015, 0.2233, 0.8015, 0.1985, 0.8262, 0.1985, 0.8262, 0.2233, 0.8262, 0.2233, 0.8262, 0.1985, 0.851, 0.1985, 0.851, 0.2233, 0.851, 0.2233, 0.851, 0.1985, 0.8758, 0.1985, 0.8758, 0.2233, 0.8758, 0.2233, 0.8758, 0.1985, 0.9006, 0.1985, 0.9006, 0.2233, 0.8758, 0.2481, 0.8758, 0.2233, 0.9006, 0.2233, 0.9006, 0.2481, 0.8758, 0.2729, 0.8758, 0.2481, 0.9006, 0.2481, 0.9006, 0.2729, 0.8758, 0.2977, 0.8758, 0.2729, 0.9006, 0.2729, 0.9006, 0.2977, 0.851, 0.2977, 0.851, 0.2729, 0.8758, 0.2729, 0.8758, 0.2977, 0.8262, 0.2977, 0.8262, 0.2729, 0.851, 0.2729, 0.851, 0.2977, 0.8262, 0.1738, 0.8262, 0.149, 0.851, 0.149, 0.851, 0.1738, 0.8262, 0.149, 0.8262, 0.1242, 0.851, 0.1242, 0.851, 0.149, 0.851, 0.1738, 0.851, 0.149, 0.8758, 0.149, 0.8758, 0.1738, 0.851, 0.149, 0.851, 0.1242, 0.8758, 0.1242, 0.8758, 0.149, 0.8015, 0.1985, 0.8015, 0.1738, 0.8262, 0.1738, 0.8262, 0.1985, 0.8015, 0.1738, 0.8015, 0.149, 0.8262, 0.149, 0.8262, 0.1738, 0.8015, 0.149, 0.8015, 0.1242, 0.8262, 0.1242, 0.8262, 0.149, 0.8015, 0.1242, 0.8015, 0.09938, 0.8262, 0.09938, 0.8262, 0.1242, 0.8262, 0.1242, 0.8262, 0.09938, 0.851, 0.09938, 0.851, 0.1242, 0.851, 0.1242, 0.851, 0.09938, 0.8758, 0.09938, 0.8758, 0.1242, 0.8758, 0.1242, 0.8758, 0.09938, 0.9006, 0.09938, 0.9006, 0.1242, 0.8758, 0.149, 0.8758, 0.1242, 0.9006, 0.1242, 0.9006, 0.149, 0.8758, 0.1738, 0.8758, 0.149, 0.9006, 0.149, 0.9006, 0.1738, 0.8758, 0.1985, 0.8758, 0.1738, 0.9006, 0.1738, 0.9006, 0.1985, 0.851, 0.1985, 0.851, 0.1738, 0.8758, 0.1738, 0.8758, 0.1985, 0.8262, 0.1985, 0.8262, 0.1738, 0.851, 0.1738, 0.851, 0.1985, 0.7271, 0.1738, 0.7271, 0.149, 0.7519, 0.149, 0.7519, 0.1738, 0.7271, 0.149, 0.7271, 0.1242, 0.7519, 0.1242, 0.7519, 0.149, 0.7519, 0.1738, 0.7519, 0.149, 0.7767, 0.149, 0.7767, 0.1738, 0.7519, 0.149, 0.7519, 0.1242, 0.7767, 0.1242, 0.7767, 0.149, 0.7023, 0.1985, 0.7023, 0.1738, 0.7271, 0.1738, 0.7271, 0.1985, 0.7023, 0.1738, 0.7023, 0.149, 0.7271, 0.149, 0.7271, 0.1738, 0.7023, 0.149, 0.7023, 0.1242, 0.7271, 0.1242, 0.7271, 0.149, 0.7023, 0.1242, 0.7023, 0.09938, 0.7271, 0.09938, 0.7271, 0.1242, 0.7271, 0.1242, 0.7271, 0.09938, 0.7519, 0.09938, 0.7519, 0.1242, 0.7519, 0.1242, 0.7519, 0.09938, 0.7767, 0.09938, 0.7767, 0.1242, 0.7767, 0.1242, 0.7767, 0.09938, 0.8015, 0.09938, 0.8015, 0.1242, 0.7767, 0.149, 0.7767, 0.1242, 0.8015, 0.1242, 0.8015, 0.149, 0.7767, 0.1738, 0.7767, 0.149, 0.8015, 0.149, 0.8015, 0.1738, 0.7767, 0.1985, 0.7767, 0.1738, 0.8015, 0.1738, 0.8015, 0.1985, 0.7519, 0.1985, 0.7519, 0.1738, 0.7767, 0.1738, 0.7767, 0.1985, 0.7271, 0.1985, 0.7271, 0.1738, 0.7519, 0.1738, 0.7519, 0.1985])
me_cube_002.materials.append(mat_x)
me_cube_002.use_mirror_vertex_groups = False
me_cube_002.update()
me_cube_003 = bpy.data.meshes.new('Cube.003')
me_cube_003.from_pydata([(0.2978, 0.2978, 0.2978), (0.2978, 0.2978, -0.2978), (0.2978, -0.2978, 0.2978), (0.2978, -0.2978, -0.2978), (-0.2978, 0.2978, 0.2978), (-0.2978, 0.2978, -0.2978), (-0.2978, -0.2978, 0.2978), (-0.2978, -0.2978, -0.2978), (-0.3412, 0.1767, -0.3412), (-0.3631, 9.43e-09, -0.3631), (-0.3412, -0.1767, -0.3412), (0.1767, 0.3412, -0.3412), (3.328e-09, 0.3631, -0.3631), (-0.1767, 0.3412, -0.3412), (0.3412, 0.3412, 0.1767), (0.3631, 0.3631, 1.109e-09), (0.3412, 0.3412, -0.1767), (-0.3412, -0.3412, -0.1767), (-0.3631, -0.3631, -1.664e-09), (-0.3412, -0.3412, 0.1767), (0.3412, -0.3412, 0.1767), (0.3631, -0.3631, 1.109e-09), (0.3412, -0.3412, -0.1767), (-0.3412, 0.3412, 0.1767), (-0.3631, 0.3631, -1.664e-09), (-0.3412, 0.3412, -0.1767), (0.1767, -0.3412, 0.3412), (-1.109e-09, -0.3631, 0.3631), (-0.1767, -0.3412, 0.3412), (0.3412, 0.1767, 0.3412), (0.3631, -1.109e-09, 0.3631), (0.3412, -0.1767, 0.3412), (-0.1767, -0.3412, -0.3412), (-5.547e-10, -0.3631, -0.3631), (0.1767, -0.3412, -0.3412), (-0.3412, -0.1767, 0.3412), (-0.3631, 3.883e-09, 0.3631), (-0.3412, 0.1767, 0.3412), (-0.1767, 0.3412, 0.3412), (1.109e-09, 0.3631, 0.3631), (0.1767, 0.3412, 0.3412), (0.3412, -0.1767, -0.3412), (0.3631, -1.109e-09, -0.3631), (0.3412, 0.1767, -0.3412), (0.1883, 0.1883, 0.4342), (3.328e-09, 0.1984, 0.4656), (-0.1883, 0.1883, 0.4342), (0.1984, -3.883e-09, 0.4656), (-3.883e-09, 4.992e-09, 0.5), (-0.1984, 3.328e-09, 0.4656), (0.1883, -0.1883, 0.4342), (-6.656e-09, -0.1984, 0.4656), (-0.1883, -0.1883, 0.4342), (0.1883, -0.4342, -0.1883), (0.1984, -0.4656, -3.328e-09), (0.1883, -0.4342, 0.1883), (-6.102e-09, -0.4656, -0.1984), (7.766e-09, -0.5, 2.773e-09), (5.547e-09, -0.4656, 0.1984), (-0.1883, -0.4342, -0.1883), (-0.1984, -0.4656, 4.437e-09), (-0.1883, -0.4342, 0.1883), (-0.4342, -0.1883, -0.1883), (-0.4656, -0.1984, -5.547e-09), (-0.4342, -0.1883, 0.1883), (-0.4656, 1.498e-08, -0.1984), (-0.5, 6.102e-09, 3.328e-09), (-0.4656, -1.109e-09, 0.1984), (-0.4342, 0.1883, -0.1883), (-0.4656, 0.1984, 6.656e-09), (-0.4342, 0.1883, 0.1883), (-0.1883, 0.1883, -0.4342), (-4.437e-09, 0.1984, -0.4656), (0.1883, 0.1883, -0.4342), (-0.1984, -8.32e-09, -0.4656), (0.0, -3.328e-09, -0.5), (0.1984, 3.328e-09, -0.4656), (-0.1883, -0.1883, -0.4342), (8.875e-09, -0.1984, -0.4656), (0.1883, -0.1883, -0.4342), (0.4342, 0.1883, -0.1883), (0.4656, 0.1984, -4.437e-09), (0.4342, 0.1883, 0.1883), (0.4656, -8.32e-09, -0.1984), (0.5, 5.547e-09, 0.0), (0.4656, 5.547e-09, 0.1984), (0.4342, -0.1883, -0.1883), (0.4656, -0.1984, 8.875e-09), (0.4342, -0.1883, 0.1883), (-0.1883, 0.4342, -0.1883), (-0.1984, 0.4656, -5.547e-09), (-0.1883, 0.4342, 0.1883), (1.276e-08, 0.4656, -0.1984), (7.766e-09, 0.5, 4.437e-09), (-3.328e-09, 0.4656, 0.1984), (0.1883, 0.4342, -0.1883), (0.1984, 0.4656, 8.875e-09), (0.1883, 0.4342, 0.1883)], [], [(44, 45, 48, 47), (45, 46, 49, 48), (47, 48, 51, 50), (48, 49, 52, 51), (0, 40, 44, 29), (40, 39, 45, 44), (39, 38, 46, 45), (38, 4, 37, 46), (46, 37, 36, 49), (49, 36, 35, 52), (52, 35, 6, 28), (51, 52, 28, 27), (50, 51, 27, 26), (31, 50, 26, 2), (30, 47, 50, 31), (29, 44, 47, 30), (53, 54, 57, 56), (54, 55, 58, 57), (56, 57, 60, 59), (57, 58, 61, 60), (3, 22, 53, 34), (22, 21, 54, 53), (21, 20, 55, 54), (20, 2, 26, 55), (55, 26, 27, 58), (58, 27, 28, 61), (61, 28, 6, 19), (60, 61, 19, 18), (59, 60, 18, 17), (32, 59, 17, 7), (33, 56, 59, 32), (34, 53, 56, 33), (62, 63, 66, 65), (63, 64, 67, 66), (65, 66, 69, 68), (66, 67, 70, 69), (7, 17, 62, 10), (17, 18, 63, 62), (18, 19, 64, 63), (19, 6, 35, 64), (64, 35, 36, 67), (67, 36, 37, 70), (70, 37, 4, 23), (69, 70, 23, 24), (68, 69, 24, 25), (8, 68, 25, 5), (9, 65, 68, 8), (10, 62, 65, 9), (71, 72, 75, 74), (72, 73, 76, 75), (74, 75, 78, 77), (75, 76, 79, 78), (5, 13, 71, 8), (13, 12, 72, 71), (12, 11, 73, 72), (11, 1, 43, 73), (73, 43, 42, 76), (76, 42, 41, 79), (79, 41, 3, 34), (78, 79, 34, 33), (77, 78, 33, 32), (10, 77, 32, 7), (9, 74, 77, 10), (8, 71, 74, 9), (80, 81, 84, 83), (81, 82, 85, 84), (83, 84, 87, 86), (84, 85, 88, 87), (1, 16, 80, 43), (16, 15, 81, 80), (15, 14, 82, 81), (14, 0, 29, 82), (82, 29, 30, 85), (85, 30, 31, 88), (88, 31, 2, 20), (87, 88, 20, 21), (86, 87, 21, 22), (41, 86, 22, 3), (42, 83, 86, 41), (43, 80, 83, 42), (89, 90, 93, 92), (90, 91, 94, 93), (92, 93, 96, 95), (93, 94, 97, 96), (5, 25, 89, 13), (25, 24, 90, 89), (24, 23, 91, 90), (23, 4, 38, 91), (91, 38, 39, 94), (94, 39, 40, 97), (97, 40, 0, 14), (96, 97, 14, 15), (95, 96, 15, 16), (11, 95, 16, 1), (12, 92, 95, 11), (13, 89, 92, 12)])
_uv = me_cube_003.uv_layers.new(name='UVMap')
_uv.uv.foreach_set('vector', [0.2338, 0.1565, 0.1943, 0.1943, 0.1537, 0.1537, 0.1974, 0.1125, 0.1943, 0.1943, 0.1565, 0.2338, 0.1125, 0.1974, 0.1537, 0.1537, 0.1974, 0.1125, 0.1537, 0.1537, 0.111, 0.111, 0.1553, 0.07072, 0.1537, 0.1537, 0.1125, 0.1974, 0.07071, 0.1553, 0.111, 0.111, 0.3015, 0.1674, 0.2669, 0.1972, 0.2338, 0.1565, 0.2817, 0.1218, 0.2669, 0.1972, 0.2314, 0.2314, 0.1943, 0.1943, 0.2338, 0.1565, 0.2314, 0.2314, 0.1972, 0.2669, 0.1565, 0.2338, 0.1943, 0.1943, 0.1972, 0.2669, 0.1674, 0.3015, 0.1218, 0.2817, 0.1565, 0.2338, 0.1565, 0.2338, 0.1218, 0.2817, 0.07077, 0.2445, 0.1125, 0.1974, 0.1125, 0.1974, 0.07077, 0.2445, 0.02738, 0.1982, 0.07071, 0.1553, 0.07071, 0.1553, 0.02738, 0.1982, 0.0002211, 0.1571, 0.02524, 0.1146, 0.111, 0.111, 0.07071, 0.1553, 0.02524, 0.1146, 0.06601, 0.06601, 0.1553, 0.07072, 0.111, 0.111, 0.06601, 0.06601, 0.1146, 0.02524, 0.1982, 0.02739, 0.1553, 0.07072, 0.1146, 0.02524, 0.1571, 0.000225, 0.2445, 0.07078, 0.1974, 0.1125, 0.1553, 0.07072, 0.1982, 0.02739, 0.2817, 0.1218, 0.2338, 0.1565, 0.1974, 0.1125, 0.2445, 0.07078, 0.7697, 0.664, 0.7717, 0.7204, 0.7134, 0.7205, 0.7133, 0.6622, 0.7717, 0.7204, 0.7699, 0.7767, 0.7136, 0.7788, 0.7134, 0.7205, 0.7133, 0.6622, 0.7134, 0.7205, 0.6551, 0.7206, 0.657, 0.6643, 0.7134, 0.7205, 0.7136, 0.7788, 0.6572, 0.777, 0.6551, 0.7206, 0.8159, 0.6176, 0.8264, 0.6618, 0.7697, 0.664, 0.7716, 0.6073, 0.8264, 0.6618, 0.8312, 0.7202, 0.7717, 0.7204, 0.7697, 0.664, 0.8312, 0.7202, 0.8266, 0.7787, 0.7699, 0.7767, 0.7717, 0.7204, 0.8266, 0.7787, 0.8164, 0.823, 0.7721, 0.8334, 0.7699, 0.7767, 0.7699, 0.7767, 0.7721, 0.8334, 0.7137, 0.8383, 0.7136, 0.7788, 0.7136, 0.7788, 0.7137, 0.8383, 0.6552, 0.8337, 0.6572, 0.777, 0.6572, 0.777, 0.6552, 0.8337, 0.611, 0.8234, 0.6005, 0.7792, 0.6551, 0.7206, 0.6572, 0.777, 0.6005, 0.7792, 0.5957, 0.7208, 0.657, 0.6643, 0.6551, 0.7206, 0.5957, 0.7208, 0.6003, 0.6623, 0.6547, 0.6076, 0.657, 0.6643, 0.6003, 0.6623, 0.6105, 0.618, 0.7132, 0.6028, 0.7133, 0.6622, 0.657, 0.6643, 0.6547, 0.6076, 0.7716, 0.6073, 0.7697, 0.664, 0.7133, 0.6622, 0.7132, 0.6028, 0.1553, 0.5322, 0.111, 0.4919, 0.1537, 0.4492, 0.1974, 0.4904, 0.111, 0.4919, 0.07071, 0.4476, 0.1125, 0.4055, 0.1537, 0.4492, 0.1974, 0.4904, 0.1537, 0.4492, 0.1943, 0.4086, 0.2338, 0.4464, 0.1537, 0.4492, 0.1125, 0.4055, 0.1565, 0.3691, 0.1943, 0.4086, 0.1571, 0.6027, 0.1146, 0.5777, 0.1553, 0.5322, 0.1982, 0.5755, 0.1146, 0.5777, 0.06601, 0.5369, 0.111, 0.4919, 0.1553, 0.5322, 0.06601, 0.5369, 0.02524, 0.4883, 0.07071, 0.4476, 0.111, 0.4919, 0.02524, 0.4883, 0.0002211, 0.4458, 0.02738, 0.4047, 0.07071, 0.4476, 0.07071, 0.4476, 0.02738, 0.4047, 0.07077, 0.3584, 0.1125, 0.4055, 0.1125, 0.4055, 0.07077, 0.3584, 0.1218, 0.3212, 0.1565, 0.3691, 0.1565, 0.3691, 0.1218, 0.3212, 0.1674, 0.3015, 0.1972, 0.336, 0.1943, 0.4086, 0.1565, 0.3691, 0.1972, 0.336, 0.2314, 0.3715, 0.2338, 0.4464, 0.1943, 0.4086, 0.2314, 0.3715, 0.2669, 0.4057, 0.2817, 0.4811, 0.2338, 0.4464, 0.2669, 0.4057, 0.3015, 0.4355, 0.2445, 0.5321, 0.1974, 0.4904, 0.2338, 0.4464, 0.2817, 0.4811, 0.1982, 0.5755, 0.1553, 0.5322, 0.1974, 0.4904, 0.2445, 0.5321, 0.3691, 0.4464, 0.4086, 0.4086, 0.4492, 0.4492, 0.4055, 0.4904, 0.4086, 0.4086, 0.4464, 0.3691, 0.4904, 0.4055, 0.4492, 0.4492, 0.4055, 0.4904, 0.4492, 0.4492, 0.4919, 0.4919, 0.4476, 0.5322, 0.4492, 0.4492, 0.4904, 0.4055, 0.5322, 0.4476, 0.4919, 0.4919, 0.3015, 0.4355, 0.336, 0.4057, 0.3691, 0.4464, 0.3212, 0.4811, 0.336, 0.4057, 0.3715, 0.3715, 0.4086, 0.4086, 0.3691, 0.4464, 0.3715, 0.3715, 0.4057, 0.336, 0.4464, 0.3691, 0.4086, 0.4086, 0.4057, 0.336, 0.4355, 0.3015, 0.4811, 0.3212, 0.4464, 0.3691, 0.4464, 0.3691, 0.4811, 0.3212, 0.5321, 0.3584, 0.4904, 0.4055, 0.4904, 0.4055, 0.5321, 0.3584, 0.5755, 0.4047, 0.5322, 0.4476, 0.5322, 0.4476, 0.5755, 0.4047, 0.6027, 0.4458, 0.5777, 0.4883, 0.4919, 0.4919, 0.5322, 0.4476, 0.5777, 0.4883, 0.5369, 0.5369, 0.4476, 0.5322, 0.4919, 0.4919, 0.5369, 0.5369, 0.4883, 0.5777, 0.4047, 0.5755, 0.4476, 0.5322, 0.4883, 0.5777, 0.4458, 0.6027, 0.3584, 0.5321, 0.4055, 0.4904, 0.4476, 0.5322, 0.4047, 0.5755, 0.3212, 0.4811, 0.3691, 0.4464, 0.4055, 0.4904, 0.3584, 0.5321, 0.4464, 0.2338, 0.4086, 0.1943, 0.4492, 0.1537, 0.4904, 0.1974, 0.4086, 0.1943, 0.3691, 0.1565, 0.4055, 0.1125, 0.4492, 0.1537, 0.4904, 0.1974, 0.4492, 0.1537, 0.4919, 0.111, 0.5322, 0.1553, 0.4492, 0.1537, 0.4055, 0.1125, 0.4476, 0.07071, 0.4919, 0.111, 0.4355, 0.3015, 0.4057, 0.2669, 0.4464, 0.2338, 0.4811, 0.2817, 0.4057, 0.2669, 0.3715, 0.2314, 0.4086, 0.1943, 0.4464, 0.2338, 0.3715, 0.2314, 0.336, 0.1972, 0.3691, 0.1565, 0.4086, 0.1943, 0.336, 0.1972, 0.3015, 0.1674, 0.3212, 0.1218, 0.3691, 0.1565, 0.3691, 0.1565, 0.3212, 0.1218, 0.3584, 0.07077, 0.4055, 0.1125, 0.4055, 0.1125, 0.3584, 0.07077, 0.4047, 0.02738, 0.4476, 0.07071, 0.4476, 0.07071, 0.4047, 0.02738, 0.4458, 0.0002211, 0.4883, 0.02524, 0.4919, 0.111, 0.4476, 0.07071, 0.4883, 0.02524, 0.5369, 0.06601, 0.5322, 0.1553, 0.4919, 0.111, 0.5369, 0.06601, 0.5777, 0.1146, 0.5755, 0.1982, 0.5322, 0.1553, 0.5777, 0.1146, 0.6027, 0.1571, 0.5321, 0.2445, 0.4904, 0.1974, 0.5322, 0.1553, 0.5755, 0.1982, 0.4811, 0.2817, 0.4464, 0.2338, 0.4904, 0.1974, 0.5321, 0.2445, 0.3015, 0.3705, 0.2662, 0.3367, 0.3015, 0.3015, 0.3367, 0.3367, 0.2662, 0.3367, 0.2324, 0.3015, 0.2662, 0.2662, 0.3015, 0.3015, 0.3367, 0.3367, 0.3015, 0.3015, 0.3367, 0.2662, 0.3705, 0.3015, 0.3015, 0.3015, 0.2662, 0.2662, 0.3015, 0.2324, 0.3367, 0.2662, 0.3015, 0.4355, 0.2669, 0.4057, 0.3015, 0.3705, 0.336, 0.4057, 0.2669, 0.4057, 0.2314, 0.3715, 0.2662, 0.3367, 0.3015, 0.3705, 0.2314, 0.3715, 0.1972, 0.336, 0.2324, 0.3015, 0.2662, 0.3367, 0.1972, 0.336, 0.1674, 0.3015, 0.1972, 0.2669, 0.2324, 0.3015, 0.2324, 0.3015, 0.1972, 0.2669, 0.2314, 0.2314, 0.2662, 0.2662, 0.2662, 0.2662, 0.2314, 0.2314, 0.2669, 0.1972, 0.3015, 0.2324, 0.3015, 0.2324, 0.2669, 0.1972, 0.3015, 0.1674, 0.336, 0.1972, 0.3367, 0.2662, 0.3015, 0.2324, 0.336, 0.1972, 0.3715, 0.2314, 0.3705, 0.3015, 0.3367, 0.2662, 0.3715, 0.2314, 0.4057, 0.2669, 0.4057, 0.336, 0.3705, 0.3015, 0.4057, 0.2669, 0.4355, 0.3015, 0.3715, 0.3715, 0.3367, 0.3367, 0.3705, 0.3015, 0.4057, 0.336, 0.336, 0.4057, 0.3015, 0.3705, 0.3367, 0.3367, 0.3715, 0.3715])
me_cube_003.materials.append(mat_x)
me_cube_003.use_mirror_vertex_groups = False
me_cube_003.update()
me_cube_004 = bpy.data.meshes.new('Cube.004')
me_cube_004.from_pydata([(0.3136, 0.2517, -0.4107), (0.3136, 0.2517, -0.5893), (0.6114, -0.2641, -0.4107), (0.6114, -0.2641, -0.5893), (-0.01137, 0.06409, -0.4107), (-0.01137, 0.06409, -0.5893), (0.2864, -0.4517, -0.4107), (0.2864, -0.4517, -0.5893), (0.02548, -0.05448, -0.6024), (0.1019, -0.2144, -0.6089), (0.2022, -0.3605, -0.6024), (0.2258, 0.2512, -0.6024), (0.1185, 0.2144, -0.6089), (0.03299, 0.1399, -0.6024), (0.3156, 0.303, -0.447), (0.3166, 0.3288, -0.5), (0.3156, 0.303, -0.553), (0.2844, -0.503, -0.553), (0.2834, -0.5288, -0.5), (0.2844, -0.503, -0.447), (0.6568, -0.288, -0.447), (0.6796, -0.3001, -0.5), (0.6568, -0.288, -0.553), (-0.05679, 0.08803, -0.447), (-0.07961, 0.1001, -0.5), (-0.05679, 0.08803, -0.553), (0.567, -0.3399, -0.3976), (0.4815, -0.4144, -0.3911), (0.3742, -0.4512, -0.3976), (0.3978, 0.1605, -0.3976), (0.4981, 0.01436, -0.3911), (0.5745, -0.1455, -0.3976), (0.3742, -0.4512, -0.6024), (0.4815, -0.4144, -0.6089), (0.567, -0.3399, -0.6024), (0.2022, -0.3605, -0.3976), (0.1019, -0.2144, -0.3911), (0.02548, -0.05448, -0.3976), (0.03299, 0.1399, -0.3976), (0.1185, 0.2144, -0.3911), (0.2258, 0.2512, -0.3976), (0.5745, -0.1455, -0.6024), (0.4981, 0.01436, -0.6089), (0.3978, 0.1605, -0.6024), (0.3086, 0.1224, -0.3697), (0.2008, 0.07183, -0.3603), (0.1031, 0.003758, -0.3697), (0.4083, -0.0375, -0.3603), (0.3, -0.1, -0.35), (0.1917, -0.1625, -0.3603), (0.4969, -0.2038, -0.3697), (0.3992, -0.2718, -0.3603), (0.2914, -0.3224, -0.3697), (0.6198, -0.4167, -0.5565), (0.6411, -0.4408, -0.5), (0.6198, -0.4167, -0.4435), (0.5328, -0.5033, -0.5595), (0.55, -0.533, -0.5), (0.5328, -0.5033, -0.4405), (0.4144, -0.5353, -0.5565), (0.4246, -0.5658, -0.5), (0.4144, -0.5353, -0.4435), (0.1573, -0.3998, -0.5565), (0.1452, -0.4185, -0.5), (0.1573, -0.3998, -0.4435), (0.04594, -0.2467, -0.5595), (0.0272, -0.2575, -0.5), (0.04594, -0.2467, -0.4405), (-0.03104, -0.07369, -0.5565), (-0.05326, -0.07485, -0.5), (-0.03104, -0.07369, -0.4435), (0.1031, 0.003758, -0.6303), (0.2008, 0.07183, -0.6397), (0.3086, 0.1224, -0.6303), (0.1917, -0.1625, -0.6397), (0.3, -0.1, -0.65), (0.4083, -0.0375, -0.6397), (0.2914, -0.3224, -0.6303), (0.3992, -0.2718, -0.6397), (0.4969, -0.2038, -0.6303), (0.4427, 0.1998, -0.5565), (0.4548, 0.2185, -0.5), (0.4427, 0.1998, -0.4435), (0.5541, 0.04668, -0.5595), (0.5728, 0.0575, -0.5), (0.5541, 0.04668, -0.4405), (0.631, -0.1263, -0.5565), (0.6533, -0.1252, -0.5), (0.631, -0.1263, -0.4435), (-0.01982, 0.2167, -0.5565), (-0.04108, 0.2408, -0.5), (-0.01982, 0.2167, -0.4435), (0.06718, 0.3033, -0.5595), (0.05, 0.333, -0.5), (0.06718, 0.3033, -0.4405), (0.1856, 0.3353, -0.5565), (0.1754, 0.3658, -0.5), (0.1856, 0.3353, -0.4435)], [], [(44, 45, 48, 47), (45, 46, 49, 48), (47, 48, 51, 50), (48, 49, 52, 51), (0, 40, 44, 29), (40, 39, 45, 44), (39, 38, 46, 45), (38, 4, 37, 46), (46, 37, 36, 49), (49, 36, 35, 52), (52, 35, 6, 28), (51, 52, 28, 27), (50, 51, 27, 26), (31, 50, 26, 2), (30, 47, 50, 31), (29, 44, 47, 30), (53, 54, 57, 56), (54, 55, 58, 57), (56, 57, 60, 59), (57, 58, 61, 60), (3, 22, 53, 34), (22, 21, 54, 53), (21, 20, 55, 54), (20, 2, 26, 55), (55, 26, 27, 58), (58, 27, 28, 61), (61, 28, 6, 19), (60, 61, 19, 18), (59, 60, 18, 17), (32, 59, 17, 7), (33, 56, 59, 32), (34, 53, 56, 33), (62, 63, 66, 65), (63, 64, 67, 66), (65, 66, 69, 68), (66, 67, 70, 69), (7, 17, 62, 10), (17, 18, 63, 62), (18, 19, 64, 63), (19, 6, 35, 64), (64, 35, 36, 67), (67, 36, 37, 70), (70, 37, 4, 23), (69, 70, 23, 24), (68, 69, 24, 25), (8, 68, 25, 5), (9, 65, 68, 8), (10, 62, 65, 9), (71, 72, 75, 74), (72, 73, 76, 75), (74, 75, 78, 77), (75, 76, 79, 78), (5, 13, 71, 8), (13, 12, 72, 71), (12, 11, 73, 72), (11, 1, 43, 73), (73, 43, 42, 76), (76, 42, 41, 79), (79, 41, 3, 34), (78, 79, 34, 33), (77, 78, 33, 32), (10, 77, 32, 7), (9, 74, 77, 10), (8, 71, 74, 9), (80, 81, 84, 83), (81, 82, 85, 84), (83, 84, 87, 86), (84, 85, 88, 87), (1, 16, 80, 43), (16, 15, 81, 80), (15, 14, 82, 81), (14, 0, 29, 82), (82, 29, 30, 85), (85, 30, 31, 88), (88, 31, 2, 20), (87, 88, 20, 21), (86, 87, 21, 22), (41, 86, 22, 3), (42, 83, 86, 41), (43, 80, 83, 42), (89, 90, 93, 92), (90, 91, 94, 93), (92, 93, 96, 95), (93, 94, 97, 96), (5, 25, 89, 13), (25, 24, 90, 89), (24, 23, 91, 90), (23, 4, 38, 91), (91, 38, 39, 94), (94, 39, 40, 97), (97, 40, 0, 14), (96, 97, 14, 15), (95, 96, 15, 16), (11, 95, 16, 1), (12, 92, 95, 11), (13, 89, 92, 12)])
_uv = me_cube_004.uv_layers.new(name='UVMap')
_uv.uv.foreach_set('vector', [0.5213, 0.8262, 0.546, 0.8262, 0.546, 0.851, 0.5213, 0.851, 0.546, 0.8262, 0.5708, 0.8262, 0.5708, 0.851, 0.546, 0.851, 0.5213, 0.851, 0.546, 0.851, 0.546, 0.8758, 0.5213, 0.8758, 0.546, 0.851, 0.5708, 0.851, 0.5708, 0.8758, 0.546, 0.8758, 0.4965, 0.8015, 0.5213, 0.8015, 0.5213, 0.8262, 0.4965, 0.8262, 0.5213, 0.8015, 0.546, 0.8015, 0.546, 0.8262, 0.5213, 0.8262, 0.546, 0.8015, 0.5708, 0.8015, 0.5708, 0.8262, 0.546, 0.8262, 0.5708, 0.8015, 0.5956, 0.8015, 0.5956, 0.8262, 0.5708, 0.8262, 0.5708, 0.8262, 0.5956, 0.8262, 0.5956, 0.851, 0.5708, 0.851, 0.5708, 0.851, 0.5956, 0.851, 0.5956, 0.8758, 0.5708, 0.8758, 0.5708, 0.8758, 0.5956, 0.8758, 0.5956, 0.9006, 0.5708, 0.9006, 0.546, 0.8758, 0.5708, 0.8758, 0.5708, 0.9006, 0.546, 0.9006, 0.5213, 0.8758, 0.546, 0.8758, 0.546, 0.9006, 0.5213, 0.9006, 0.4965, 0.8758, 0.5213, 0.8758, 0.5213, 0.9006, 0.4965, 0.9006, 0.4965, 0.851, 0.5213, 0.851, 0.5213, 0.8758, 0.4965, 0.8758, 0.4965, 0.8262, 0.5213, 0.8262, 0.5213, 0.851, 0.4965, 0.851, 0.4221, 0.9254, 0.4469, 0.9254, 0.4469, 0.9502, 0.4221, 0.9502, 0.4469, 0.9254, 0.4717, 0.9254, 0.4717, 0.9502, 0.4469, 0.9502, 0.4221, 0.9502, 0.4469, 0.9502, 0.4469, 0.975, 0.4221, 0.975, 0.4469, 0.9502, 0.4717, 0.9502, 0.4717, 0.975, 0.4469, 0.975, 0.3973, 0.9006, 0.4221, 0.9006, 0.4221, 0.9254, 0.3973, 0.9254, 0.4221, 0.9006, 0.4469, 0.9006, 0.4469, 0.9254, 0.4221, 0.9254, 0.4469, 0.9006, 0.4717, 0.9006, 0.4717, 0.9254, 0.4469, 0.9254, 0.4717, 0.9006, 0.4965, 0.9006, 0.4965, 0.9254, 0.4717, 0.9254, 0.4717, 0.9254, 0.4965, 0.9254, 0.4965, 0.9502, 0.4717, 0.9502, 0.4717, 0.9502, 0.4965, 0.9502, 0.4965, 0.975, 0.4717, 0.975, 0.4717, 0.975, 0.4965, 0.975, 0.4965, 0.9998, 0.4717, 0.9998, 0.4469, 0.975, 0.4717, 0.975, 0.4717, 0.9998, 0.4469, 0.9998, 0.4221, 0.975, 0.4469, 0.975, 0.4469, 0.9998, 0.4221, 0.9998, 0.3973, 0.975, 0.4221, 0.975, 0.4221, 0.9998, 0.3973, 0.9998, 0.3973, 0.9502, 0.4221, 0.9502, 0.4221, 0.975, 0.3973, 0.975, 0.3973, 0.9254, 0.4221, 0.9254, 0.4221, 0.9502, 0.3973, 0.9502, 0.4221, 0.6279, 0.4469, 0.6279, 0.4469, 0.6527, 0.4221, 0.6527, 0.4469, 0.6279, 0.4717, 0.6279, 0.4717, 0.6527, 0.4469, 0.6527, 0.4221, 0.6527, 0.4469, 0.6527, 0.4469, 0.6775, 0.4221, 0.6775, 0.4469, 0.6527, 0.4717, 0.6527, 0.4717, 0.6775, 0.4469, 0.6775, 0.3973, 0.6031, 0.4221, 0.6031, 0.4221, 0.6279, 0.3973, 0.6279, 0.4221, 0.6031, 0.4469, 0.6031, 0.4469, 0.6279, 0.4221, 0.6279, 0.4469, 0.6031, 0.4717, 0.6031, 0.4717, 0.6279, 0.4469, 0.6279, 0.4717, 0.6031, 0.4965, 0.6031, 0.4965, 0.6279, 0.4717, 0.6279, 0.4717, 0.6279, 0.4965, 0.6279, 0.4965, 0.6527, 0.4717, 0.6527, 0.4717, 0.6527, 0.4965, 0.6527, 0.4965, 0.6775, 0.4717, 0.6775, 0.4717, 0.6775, 0.4965, 0.6775, 0.4965, 0.7023, 0.4717, 0.7023, 0.4469, 0.6775, 0.4717, 0.6775, 0.4717, 0.7023, 0.4469, 0.7023, 0.4221, 0.6775, 0.4469, 0.6775, 0.4469, 0.7023, 0.4221, 0.7023, 0.3973, 0.6775, 0.4221, 0.6775, 0.4221, 0.7023, 0.3973, 0.7023, 0.3973, 0.6527, 0.4221, 0.6527, 0.4221, 0.6775, 0.3973, 0.6775, 0.3973, 0.6279, 0.4221, 0.6279, 0.4221, 0.6527, 0.3973, 0.6527, 0.3229, 0.8262, 0.3477, 0.8262, 0.3477, 0.851, 0.3229, 0.851, 0.3477, 0.8262, 0.3725, 0.8262, 0.3725, 0.851, 0.3477, 0.851, 0.3229, 0.851, 0.3477, 0.851, 0.3477, 0.8758, 0.3229, 0.8758, 0.3477, 0.851, 0.3725, 0.851, 0.3725, 0.8758, 0.3477, 0.8758, 0.2981, 0.8015, 0.3229, 0.8015, 0.3229, 0.8262, 0.2981, 0.8262, 0.3229, 0.8015, 0.3477, 0.8015, 0.3477, 0.8262, 0.3229, 0.8262, 0.3477, 0.8015, 0.3725, 0.8015, 0.3725, 0.8262, 0.3477, 0.8262, 0.3725, 0.8015, 0.3973, 0.8015, 0.3973, 0.8262, 0.3725, 0.8262, 0.3725, 0.8262, 0.3973, 0.8262, 0.3973, 0.851, 0.3725, 0.851, 0.3725, 0.851, 0.3973, 0.851, 0.3973, 0.8758, 0.3725, 0.8758, 0.3725, 0.8758, 0.3973, 0.8758, 0.3973, 0.9006, 0.3725, 0.9006, 0.3477, 0.8758, 0.3725, 0.8758, 0.3725, 0.9006, 0.3477, 0.9006, 0.3229, 0.8758, 0.3477, 0.8758, 0.3477, 0.9006, 0.3229, 0.9006, 0.2981, 0.8758, 0.3229, 0.8758, 0.3229, 0.9006, 0.2981, 0.9006, 0.2981, 0.851, 0.3229, 0.851, 0.3229, 0.8758, 0.2981, 0.8758, 0.2981, 0.8262, 0.3229, 0.8262, 0.3229, 0.851, 0.2981, 0.851, 0.4221, 0.8262, 0.4469, 0.8262, 0.4469, 0.851, 0.4221, 0.851, 0.4469, 0.8262, 0.4717, 0.8262, 0.4717, 0.851, 0.4469, 0.851, 0.4221, 0.851, 0.4469, 0.851, 0.4469, 0.8758, 0.4221, 0.8758, 0.4469, 0.851, 0.4717, 0.851, 0.4717, 0.8758, 0.4469, 0.8758, 0.3973, 0.8015, 0.4221, 0.8015, 0.4221, 0.8262, 0.3973, 0.8262, 0.4221, 0.8015, 0.4469, 0.8015, 0.4469, 0.8262, 0.4221, 0.8262, 0.4469, 0.8015, 0.4717, 0.8015, 0.4717, 0.8262, 0.4469, 0.8262, 0.4717, 0.8015, 0.4965, 0.8015, 0.4965, 0.8262, 0.4717, 0.8262, 0.4717, 0.8262, 0.4965, 0.8262, 0.4965, 0.851, 0.4717, 0.851, 0.4717, 0.851, 0.4965, 0.851, 0.4965, 0.8758, 0.4717, 0.8758, 0.4717, 0.8758, 0.4965, 0.8758, 0.4965, 0.9006, 0.4717, 0.9006, 0.4469, 0.8758, 0.4717, 0.8758, 0.4717, 0.9006, 0.4469, 0.9006, 0.4221, 0.8758, 0.4469, 0.8758, 0.4469, 0.9006, 0.4221, 0.9006, 0.3973, 0.8758, 0.4221, 0.8758, 0.4221, 0.9006, 0.3973, 0.9006, 0.3973, 0.851, 0.4221, 0.851, 0.4221, 0.8758, 0.3973, 0.8758, 0.3973, 0.8262, 0.4221, 0.8262, 0.4221, 0.851, 0.3973, 0.851, 0.4221, 0.7271, 0.4469, 0.7271, 0.4469, 0.7519, 0.4221, 0.7519, 0.4469, 0.7271, 0.4717, 0.7271, 0.4717, 0.7519, 0.4469, 0.7519, 0.4221, 0.7519, 0.4469, 0.7519, 0.4469, 0.7767, 0.4221, 0.7767, 0.4469, 0.7519, 0.4717, 0.7519, 0.4717, 0.7767, 0.4469, 0.7767, 0.3973, 0.7023, 0.4221, 0.7023, 0.4221, 0.7271, 0.3973, 0.7271, 0.4221, 0.7023, 0.4469, 0.7023, 0.4469, 0.7271, 0.4221, 0.7271, 0.4469, 0.7023, 0.4717, 0.7023, 0.4717, 0.7271, 0.4469, 0.7271, 0.4717, 0.7023, 0.4965, 0.7023, 0.4965, 0.7271, 0.4717, 0.7271, 0.4717, 0.7271, 0.4965, 0.7271, 0.4965, 0.7519, 0.4717, 0.7519, 0.4717, 0.7519, 0.4965, 0.7519, 0.4965, 0.7767, 0.4717, 0.7767, 0.4717, 0.7767, 0.4965, 0.7767, 0.4965, 0.8015, 0.4717, 0.8015, 0.4469, 0.7767, 0.4717, 0.7767, 0.4717, 0.8015, 0.4469, 0.8015, 0.4221, 0.7767, 0.4469, 0.7767, 0.4469, 0.8015, 0.4221, 0.8015, 0.3973, 0.7767, 0.4221, 0.7767, 0.4221, 0.8015, 0.3973, 0.8015, 0.3973, 0.7519, 0.4221, 0.7519, 0.4221, 0.7767, 0.3973, 0.7767, 0.3973, 0.7271, 0.4221, 0.7271, 0.4221, 0.7519, 0.3973, 0.7519])
me_cube_004.materials.append(mat_x)
me_cube_004.use_mirror_vertex_groups = False
me_cube_004.update()

# ---- objects
ob_legr = bpy.data.objects.new('LegR', me_cube)
ob_light = bpy.data.objects.new('Light', light_light)
ob_camera = bpy.data.objects.new('Camera', cam_camera)
ob_armr = bpy.data.objects.new('ArmR', me_cube_001)
ob_arml = bpy.data.objects.new('ArmL', me_cube_002)
ob_body = bpy.data.objects.new('Body', me_cube_003)
ob_legl = bpy.data.objects.new('LegL', me_cube_004)

# ---- transforms, parenting, visibility, modifiers, constraints
ob_legr.location = (0.0, 0.0, 0.0)
ob_legr.lock_rotations_4d = False
ob_legr.empty_display_type = 'ARROWS'
ob_legr.lineart.crease_threshold = 0.0
ob_light.location = (4.076, 1.005, 5.904)
ob_light.rotation_euler = (0.6503, 0.05522, 1.866)
ob_light.lock_rotations_4d = False
ob_light.empty_display_type = 'ARROWS'
ob_light.color = (0.0, 0.0, 0.0, 0.0)
ob_light.lineart.crease_threshold = 0.0
ob_camera.location = (7.359, -6.926, 4.958)
ob_camera.rotation_euler = (1.109, 0.0, 0.8149)
ob_camera.lock_rotations_4d = False
ob_camera.empty_display_type = 'ARROWS'
ob_camera.color = (0.0, 0.0, 0.0, 0.0)
ob_camera.display_type = 'WIRE'
ob_camera.lineart.crease_threshold = 0.0
ob_armr.location = (0.0, 0.0, 0.0)
ob_armr.lock_rotations_4d = False
ob_armr.empty_display_type = 'ARROWS'
ob_armr.lineart.crease_threshold = 0.0
ob_arml.location = (0.0, 0.0, 0.0)
ob_arml.lock_rotations_4d = False
ob_arml.empty_display_type = 'ARROWS'
ob_arml.lineart.crease_threshold = 0.0
ob_body.location = (0.0, 0.0, 0.0)
ob_body.lock_rotations_4d = False
ob_body.empty_display_type = 'ARROWS'
ob_body.lineart.crease_threshold = 0.0
ob_legl.location = (0.0, 0.0, 0.0)
ob_legl.lock_rotations_4d = False
ob_legl.empty_display_type = 'ARROWS'
ob_legl.lineart.crease_threshold = 0.0

# ---- collection membership
col_collection.objects.link(ob_legr)
col_collection.objects.link(ob_light)
col_collection.objects.link(ob_camera)
col_collection.objects.link(ob_armr)
col_collection.objects.link(ob_arml)
col_collection.objects.link(ob_body)
col_collection.objects.link(ob_legl)

# ---- scene / render settings (as saved in the file)
scene.camera = ob_camera
scene.frame_start = 1; scene.frame_end = 250; scene.frame_set(1)
scene.render.engine = 'BLENDER_EEVEE_NEXT'
bpy.context.view_layer.update()
